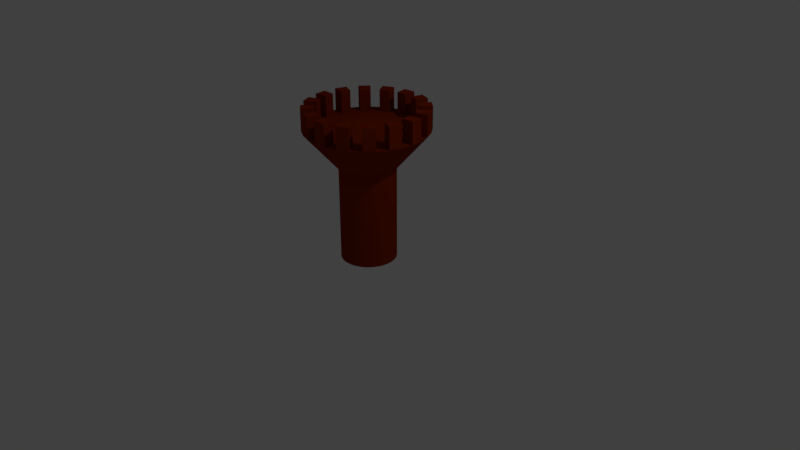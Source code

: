 # Source: StrongTower.blend  (saved by Blender 2.79.0; exported with 4.5.12 LTS)
import bpy
from mathutils import Matrix  # noqa: F401  (used for matrix-valued properties, if any)

bpy.ops.wm.read_factory_settings(use_empty=True)
scene = bpy.context.scene
scene.name = 'Scene'

# ---- collections
col_collection_1 = bpy.data.collections.new('Collection 1'); scene.collection.children.link(col_collection_1)

# ---- materials (node trees are filled in below, after node groups)
mat_material_001 = bpy.data.materials.new('Material.001')
mat_material_001.alpha_threshold = 0.0
mat_material_001.roughness = 0.5

# ---- material node trees
mat_material_001.use_nodes = True; mat_material_001.node_tree.nodes.clear()
_N = mat_material_001.node_tree.nodes; _L = mat_material_001.node_tree.links
n0 = _N.new('ShaderNodeOutputMaterial'); n0.name = 'Material Output'; n0.location = (300, 300)
n1 = _N.new('ShaderNodeBsdfDiffuse'); n1.name = 'Diffuse BSDF'; n1.location = (10, 300)
n1.inputs[0].default_value = (0.25, 0.022, 0.0, 1.0)
_L.new(n1.outputs[0], n0.inputs[0])
n0.is_active_output = True

# ---- world
world_world = bpy.data.worlds.new('World'); scene.world = world_world
world_world.color = (0.05088, 0.05088, 0.05088)
world_world.use_sun_shadow = False
world_world.sun_shadow_jitter_overblur = 0.0
world_world.cycles.sampling_method = 'MANUAL'

# ---- cameras
cam_camera = bpy.data.cameras.new('Camera')
cam_camera.clip_end = 100.0
cam_camera.lens = 35.0
cam_camera.sensor_width = 32.0
cam_camera.sensor_height = 18.0
cam_camera.ortho_scale = 7.314
cam_camera.dof.focus_distance = 0.0

# ---- lights
light_lamp = bpy.data.lights.new('Lamp', 'POINT')
light_lamp.transmission_factor = 0.0
light_lamp.cutoff_distance = 30.0
light_lamp.energy = 100.0
light_lamp.shadow_buffer_clip_start = 1.001
light_lamp.shadow_soft_size = 0.1
light_lamp.shadow_maximum_resolution = 0.006
light_lamp.use_absolute_resolution = True

# ---- meshes
me_cylinder = bpy.data.meshes.new('Cylinder')
me_cylinder.from_pydata([(0.0, 1.0, -1.0), (0.0, 1.0, 0.2155), (0.1951, 0.9808, -1.0), (0.1951, 0.9808, 0.2155), (0.3827, 0.9239, -1.0), (0.3827, 0.9239, 0.2155), (0.5556, 0.8315, -1.0), (0.5556, 0.8315, 0.2155), (0.7071, 0.7071, -1.0), (0.7071, 0.7071, 0.2155), (0.8315, 0.5556, -1.0), (0.8315, 0.5556, 0.2155), (0.9239, 0.3827, -1.0), (0.9239, 0.3827, 0.2155), (0.9808, 0.1951, -1.0), (0.9808, 0.1951, 0.2155), (1.0, 7.55e-08, -1.0), (1.0, 7.55e-08, 0.2155), (0.9808, -0.1951, -1.0), (0.9808, -0.1951, 0.2155), (0.9239, -0.3827, -1.0), (0.9239, -0.3827, 0.2155), (0.8315, -0.5556, -1.0), (0.8315, -0.5556, 0.2155), (0.7071, -0.7071, -1.0), (0.7071, -0.7071, 0.2155), (0.5556, -0.8315, -1.0), (0.5556, -0.8315, 0.2155), (0.3827, -0.9239, -1.0), (0.3827, -0.9239, 0.2155), (0.1951, -0.9808, -1.0), (0.1951, -0.9808, 0.2155), (-3.258e-07, -1.0, -1.0), (-3.258e-07, -1.0, 0.2155), (-0.1951, -0.9808, -1.0), (-0.1951, -0.9808, 0.2155), (-0.3827, -0.9239, -1.0), (-0.3827, -0.9239, 0.2155), (-0.5556, -0.8315, -1.0), (-0.5556, -0.8315, 0.2155), (-0.7071, -0.7071, -1.0), (-0.7071, -0.7071, 0.2155), (-0.8315, -0.5556, -1.0), (-0.8315, -0.5556, 0.2155), (-0.9239, -0.3827, -1.0), (-0.9239, -0.3827, 0.2155), (-0.9808, -0.1951, -1.0), (-0.9808, -0.1951, 0.2155), (-1.0, 9.656e-07, -1.0), (-1.0, 9.656e-07, 0.2155), (-0.9808, 0.1951, -1.0), (-0.9808, 0.1951, 0.2155), (-0.9239, 0.3827, -1.0), (-0.9239, 0.3827, 0.2155), (-0.8315, 0.5556, -1.0), (-0.8315, 0.5556, 0.2155), (-0.7071, 0.7071, -1.0), (-0.7071, 0.7071, 0.2155), (-0.5556, 0.8315, -1.0), (-0.5556, 0.8315, 0.2155), (-0.3827, 0.9239, -1.0), (-0.3827, 0.9239, 0.2155), (-0.1951, 0.9808, -1.0), (-0.1951, 0.9808, 0.2155), (0.3412, 1.715, 0.7133), (-3.612e-07, 1.749, 0.7133), (0.6693, 1.616, 0.7133), (0.9717, 1.454, 0.7133), (1.237, 1.237, 0.7133), (1.454, 0.9717, 0.7133), (1.616, 0.6693, 0.7133), (1.715, 0.3412, 0.7133), (1.749, -1.75e-07, 0.7133), (1.715, -0.3412, 0.7133), (1.616, -0.6693, 0.7133), (1.454, -0.9717, 0.7133), (1.237, -1.237, 0.7133), (0.9717, -1.454, 0.7133), (0.6693, -1.616, 0.7133), (0.3412, -1.715, 0.7133), (-7.523e-07, -1.749, 0.7133), (-0.3412, -1.715, 0.7133), (-0.6693, -1.616, 0.7133), (-0.9717, -1.454, 0.7133), (-1.237, -1.237, 0.7133), (-1.454, -0.9717, 0.7133), (-1.616, -0.6693, 0.7133), (-1.715, -0.3412, 0.7133), (-1.749, 1.283e-06, 0.7133), (-1.715, 0.3412, 0.7133), (-1.616, 0.6693, 0.7133), (-1.454, 0.9717, 0.7133), (-1.237, 1.237, 0.7133), (-0.9717, 1.454, 0.7133), (-0.6693, 1.616, 0.7133), (-0.3412, 1.715, 0.7133), (0.4283, 2.153, 0.7133), (-1.589e-07, 2.196, 0.7133), (0.8402, 2.028, 0.7133), (1.22, 1.826, 0.7133), (1.553, 1.553, 0.7133), (1.826, 1.22, 0.7133), (2.028, 0.8402, 0.7133), (2.153, 0.4283, 0.7133), (2.196, -1.75e-07, 0.7133), (2.153, -0.4283, 0.7133), (2.028, -0.8402, 0.7133), (1.826, -1.22, 0.7133), (1.553, -1.553, 0.7133), (1.22, -1.826, 0.7133), (0.8402, -2.028, 0.7133), (0.4283, -2.153, 0.7133), (-8.743e-07, -2.196, 0.7133), (-0.4283, -2.153, 0.7133), (-0.8402, -2.028, 0.7133), (-1.22, -1.826, 0.7133), (-1.553, -1.553, 0.7133), (-1.826, -1.22, 0.7133), (-2.028, -0.8402, 0.7133), (-2.153, -0.4283, 0.7133), (-2.196, 1.779e-06, 0.7133), (-2.153, 0.4283, 0.7133), (-2.028, 0.8402, 0.7133), (-1.826, 1.22, 0.7133), (-1.553, 1.553, 0.7133), (-1.22, 1.826, 0.7133), (-0.8402, 2.028, 0.7133), (-0.4283, 2.153, 0.7133), (0.8402, 2.028, 0.994), (0.4283, 2.153, 0.994), (1.553, 1.553, 0.994), (1.22, 1.826, 0.994), (2.028, 0.8402, 0.994), (1.826, 1.22, 0.994), (2.196, -1.75e-07, 0.994), (2.153, 0.4283, 0.994), (2.028, -0.8402, 0.994), (2.153, -0.4283, 0.994), (1.553, -1.553, 0.994), (1.826, -1.22, 0.994), (0.8402, -2.028, 0.994), (1.22, -1.826, 0.994), (-8.743e-07, -2.196, 0.994), (0.4283, -2.153, 0.994), (-0.8402, -2.028, 0.994), (-0.4283, -2.153, 0.994), (-1.553, -1.553, 0.994), (-1.22, -1.826, 0.994), (-2.028, -0.8402, 0.994), (-1.826, -1.22, 0.994), (-2.196, 1.779e-06, 0.994), (-2.153, -0.4283, 0.994), (-2.028, 0.8402, 0.994), (-2.153, 0.4283, 0.994), (-1.553, 1.553, 0.994), (-1.826, 1.22, 0.994), (-0.8402, 2.028, 0.994), (-1.22, 1.826, 0.994), (-1.589e-07, 2.196, 0.994), (-0.4283, 2.153, 0.994), (0.6693, 1.616, 0.994), (0.3412, 1.715, 0.994), (1.237, 1.237, 0.994), (0.9717, 1.454, 0.994), (1.616, 0.6693, 0.994), (1.454, 0.9717, 0.994), (1.749, -1.75e-07, 0.994), (1.715, 0.3412, 0.994), (1.616, -0.6693, 0.994), (1.715, -0.3412, 0.994), (1.237, -1.237, 0.994), (1.454, -0.9717, 0.994), (0.6693, -1.616, 0.994), (0.9717, -1.454, 0.994), (-7.523e-07, -1.749, 0.994), (0.3412, -1.715, 0.994), (-0.6693, -1.616, 0.994), (-0.3412, -1.715, 0.994), (-1.237, -1.237, 0.994), (-0.9717, -1.454, 0.994), (-1.616, -0.6693, 0.994), (-1.454, -0.9717, 0.994), (-1.749, 1.283e-06, 0.994), (-1.715, -0.3412, 0.994), (-1.616, 0.6693, 0.994), (-1.715, 0.3412, 0.994), (-1.237, 1.237, 0.994), (-1.454, 0.9717, 0.994), (-0.6693, 1.616, 0.994), (-0.9717, 1.454, 0.994), (-3.612e-07, 1.749, 0.994), (-0.3412, 1.715, 0.994)], [], [(0, 1, 3, 2), (2, 3, 5, 4), (4, 5, 7, 6), (6, 7, 9, 8), (8, 9, 11, 10), (10, 11, 13, 12), (12, 13, 15, 14), (14, 15, 17, 16), (16, 17, 19, 18), (18, 19, 21, 20), (20, 21, 23, 22), (22, 23, 25, 24), (24, 25, 27, 26), (26, 27, 29, 28), (28, 29, 31, 30), (30, 31, 33, 32), (32, 33, 35, 34), (34, 35, 37, 36), (36, 37, 39, 38), (38, 39, 41, 40), (40, 41, 43, 42), (42, 43, 45, 44), (44, 45, 47, 46), (46, 47, 49, 48), (48, 49, 51, 50), (50, 51, 53, 52), (52, 53, 55, 54), (54, 55, 57, 56), (56, 57, 59, 58), (58, 59, 61, 60), (7, 5, 98, 99), (60, 61, 63, 62), (62, 63, 1, 0), (0, 2, 4, 6, 8, 10, 12, 14, 16, 18, 20, 22, 24, 26, 28, 30, 32, 34, 36, 38, 40, 42, 44, 46, 48, 50, 52, 54, 56, 58, 60, 62), (64, 65, 95, 94, 93, 92, 91, 90, 89, 88, 87, 86, 85, 84, 83, 82, 81, 80, 79, 78, 77, 76, 75, 74, 73, 72, 71, 70, 69, 68, 67, 66), (25, 23, 107, 108), (43, 41, 116, 117), (61, 59, 125, 126), (17, 15, 103, 104), (35, 33, 112, 113), (53, 51, 121, 122), (9, 7, 99, 100), (27, 25, 108, 109), (45, 43, 117, 118), (63, 61, 126, 127), (19, 17, 104, 105), (37, 35, 113, 114), (55, 53, 122, 123), (11, 9, 100, 101), (29, 27, 109, 110), (47, 45, 118, 119), (3, 1, 97, 96), (1, 63, 127, 97), (21, 19, 105, 106), (39, 37, 114, 115), (57, 55, 123, 124), (13, 11, 101, 102), (31, 29, 110, 111), (49, 47, 119, 120), (5, 3, 96, 98), (23, 21, 106, 107), (41, 39, 115, 116), (59, 57, 124, 125), (15, 13, 102, 103), (33, 31, 111, 112), (51, 49, 120, 121), (65, 64, 96, 97), (127, 95, 191, 159), (66, 67, 99, 98), (68, 100, 130, 162), (68, 69, 101, 100), (94, 126, 156, 188), (70, 71, 103, 102), (118, 117, 149, 148), (72, 73, 105, 104), (73, 74, 168, 169), (74, 75, 107, 106), (99, 67, 163, 131), (76, 77, 109, 108), (125, 93, 189, 157), (78, 79, 111, 110), (66, 98, 128, 160), (80, 81, 113, 112), (92, 124, 154, 186), (82, 83, 115, 114), (116, 115, 147, 146), (84, 85, 117, 116), (71, 72, 166, 167), (86, 87, 119, 118), (96, 64, 161, 129), (88, 89, 121, 120), (123, 91, 187, 155), (90, 91, 123, 122), (65, 97, 158, 190), (92, 93, 125, 124), (90, 122, 152, 184), (94, 95, 127, 126), (114, 113, 145, 144), (161, 160, 128, 129), (163, 162, 130, 131), (165, 164, 132, 133), (167, 166, 134, 135), (169, 168, 136, 137), (171, 170, 138, 139), (173, 172, 140, 141), (175, 174, 142, 143), (177, 176, 144, 145), (179, 178, 146, 147), (181, 180, 148, 149), (183, 182, 150, 151), (185, 184, 152, 153), (187, 186, 154, 155), (189, 188, 156, 157), (191, 190, 158, 159), (101, 69, 165, 133), (75, 76, 170, 171), (120, 119, 151, 150), (70, 102, 132, 164), (103, 71, 167, 135), (77, 78, 172, 173), (122, 121, 153, 152), (72, 104, 134, 166), (105, 73, 169, 137), (79, 80, 174, 175), (124, 123, 155, 154), (98, 96, 129, 128), (74, 106, 136, 168), (107, 75, 171, 139), (81, 82, 176, 177), (126, 125, 157, 156), (100, 99, 131, 130), (76, 108, 138, 170), (109, 77, 173, 141), (83, 84, 178, 179), (97, 127, 159, 158), (102, 101, 133, 132), (78, 110, 140, 172), (111, 79, 175, 143), (85, 86, 180, 181), (104, 103, 135, 134), (80, 112, 142, 174), (113, 81, 177, 145), (87, 88, 182, 183), (106, 105, 137, 136), (82, 114, 144, 176), (115, 83, 179, 147), (89, 90, 184, 185), (108, 107, 139, 138), (84, 116, 146, 178), (117, 85, 181, 149), (91, 92, 186, 187), (64, 66, 160, 161), (110, 109, 141, 140), (86, 118, 148, 180), (119, 87, 183, 151), (93, 94, 188, 189), (67, 68, 162, 163), (112, 111, 143, 142), (88, 120, 150, 182), (121, 89, 185, 153), (95, 65, 190, 191), (69, 70, 164, 165)])
me_cylinder.materials.append(mat_material_001)
me_cylinder.use_remesh_preserve_volume = False
me_cylinder.use_remesh_preserve_attributes = False
me_cylinder.use_mirror_vertex_groups = False
me_cylinder.update()

# ---- objects
ob_cylinder = bpy.data.objects.new('Cylinder', me_cylinder)
ob_lamp = bpy.data.objects.new('Lamp', light_lamp)
ob_camera = bpy.data.objects.new('Camera', cam_camera)

# ---- transforms, parenting, visibility, modifiers, constraints
ob_cylinder.location = (0.0, 0.0, 1.0)
ob_cylinder.scale = (0.3589, 0.3589, 1.0)
ob_cylinder.lineart.crease_threshold = 0.0
ob_lamp.location = (4.076, 1.005, 5.904)
ob_lamp.rotation_euler = (0.6503, 0.05522, 1.866)
ob_lamp.lock_rotations_4d = False
ob_lamp.empty_display_type = 'ARROWS'
ob_lamp.color = (0.0, 0.0, 0.0, 0.0)
ob_lamp.lineart.crease_threshold = 0.0
ob_camera.location = (7.481, -6.508, 5.344)
ob_camera.rotation_euler = (1.109, 0.0, 0.8149)
ob_camera.lock_rotations_4d = False
ob_camera.empty_display_type = 'ARROWS'
ob_camera.color = (0.0, 0.0, 0.0, 0.0)
ob_camera.display_type = 'WIRE'
ob_camera.lineart.crease_threshold = 0.0

# ---- collection membership
col_collection_1.objects.link(ob_cylinder)
col_collection_1.objects.link(ob_lamp)
col_collection_1.objects.link(ob_camera)

# ---- scene / render settings (as saved in the file)
scene.camera = ob_camera
scene.frame_start = 1; scene.frame_end = 250; scene.frame_set(1)
scene.render.engine = 'CYCLES'
scene.render.resolution_percentage = 50
scene.render.dither_intensity = 0.0
scene.cycles.use_denoising = False
scene.cycles.samples = 128
scene.cycles.sampling_pattern = 'TABULATED_SOBOL'
scene.cycles.use_adaptive_sampling = False
scene.cycles.use_light_tree = False
scene.cycles.blur_glossy = 0.0
scene.cycles.sample_clamp_indirect = 0.0
scene.view_settings.view_transform = 'Standard'
bpy.context.view_layer.update()
